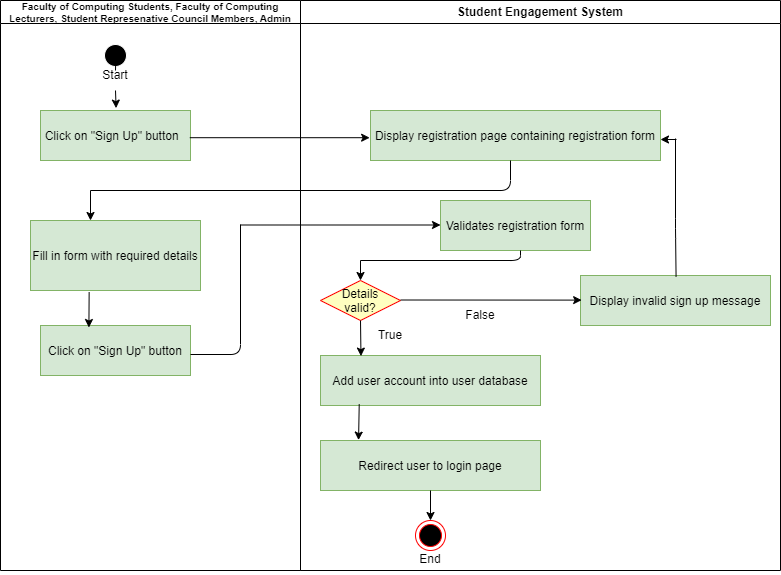

The diagram above was exported from draw.io. Its source (the exported page's mxGraphModel, read from the mxfile embedded in the PNG):
<mxGraphModel dx="1281" dy="-1679" grid="1" gridSize="10" guides="1" tooltips="1" connect="1" arrows="1" fold="1" page="1" pageScale="1" pageWidth="850" pageHeight="1100" background="#FFFFFF" math="0" shadow="0">
  <root>
    <mxCell id="0" />
    <mxCell id="1" parent="0" />
    <mxCell id="nNB8VaZCAKxqaSRQsOHQ-126" value="Faculty of Computing Students, Faculty of Computing Lecturers, Student Represenative Council Members, Admin" style="swimlane;whiteSpace=wrap;fontSize=10;" parent="1" vertex="1">
      <mxGeometry x="40" y="2370" width="300" height="570" as="geometry" />
    </mxCell>
    <mxCell id="nNB8VaZCAKxqaSRQsOHQ-168" style="edgeStyle=none;html=1;exitX=0.5;exitY=1;exitDx=0;exitDy=0;entryX=0.504;entryY=-0.048;entryDx=0;entryDy=0;entryPerimeter=0;startArrow=none;" parent="nNB8VaZCAKxqaSRQsOHQ-126" source="nNB8VaZCAKxqaSRQsOHQ-205" target="nNB8VaZCAKxqaSRQsOHQ-129" edge="1">
      <mxGeometry relative="1" as="geometry" />
    </mxCell>
    <mxCell id="nNB8VaZCAKxqaSRQsOHQ-127" value="" style="ellipse;shape=startState;fillColor=#000000;strokeColor=#FFFFFF;" parent="nNB8VaZCAKxqaSRQsOHQ-126" vertex="1">
      <mxGeometry x="100" y="40" width="30" height="30" as="geometry" />
    </mxCell>
    <mxCell id="nNB8VaZCAKxqaSRQsOHQ-129" value="Click on &quot;Sign Up&quot; button  " style="fillColor=#d5e8d4;strokeColor=#82b366;" parent="nNB8VaZCAKxqaSRQsOHQ-126" vertex="1">
      <mxGeometry x="40" y="110" width="150" height="50" as="geometry" />
    </mxCell>
    <mxCell id="nNB8VaZCAKxqaSRQsOHQ-130" value="Fill in form with required details" style="fillColor=#d5e8d4;strokeColor=#82b366;" parent="nNB8VaZCAKxqaSRQsOHQ-126" vertex="1">
      <mxGeometry x="30" y="220" width="170" height="70" as="geometry" />
    </mxCell>
    <mxCell id="nNB8VaZCAKxqaSRQsOHQ-132" value="Click on &quot;Sign Up&quot; button" style="fillColor=#d5e8d4;strokeColor=#82b366;" parent="nNB8VaZCAKxqaSRQsOHQ-126" vertex="1">
      <mxGeometry x="40" y="325" width="150" height="50" as="geometry" />
    </mxCell>
    <mxCell id="nNB8VaZCAKxqaSRQsOHQ-206" value="" style="edgeStyle=none;html=1;exitX=0.5;exitY=1;exitDx=0;exitDy=0;entryX=0.504;entryY=-0.048;entryDx=0;entryDy=0;entryPerimeter=0;endArrow=none;" parent="nNB8VaZCAKxqaSRQsOHQ-126" source="nNB8VaZCAKxqaSRQsOHQ-127" target="nNB8VaZCAKxqaSRQsOHQ-205" edge="1">
      <mxGeometry relative="1" as="geometry">
        <mxPoint x="135" y="2440" as="sourcePoint" />
        <mxPoint x="135.5999999999999" y="2477.6" as="targetPoint" />
      </mxGeometry>
    </mxCell>
    <mxCell id="nNB8VaZCAKxqaSRQsOHQ-205" value="Start" style="text;strokeColor=none;align=center;fillColor=none;html=1;verticalAlign=middle;whiteSpace=wrap;rounded=0;" parent="nNB8VaZCAKxqaSRQsOHQ-126" vertex="1">
      <mxGeometry x="85" y="60" width="60" height="30" as="geometry" />
    </mxCell>
    <mxCell id="nNB8VaZCAKxqaSRQsOHQ-135" value="Student Engagement System" style="swimlane;whiteSpace=wrap;startSize=23;" parent="1" vertex="1">
      <mxGeometry x="340" y="2370" width="480" height="570" as="geometry" />
    </mxCell>
    <mxCell id="nNB8VaZCAKxqaSRQsOHQ-138" value="Display registration page containing registration form" style="fillColor=#d5e8d4;strokeColor=#82b366;" parent="nNB8VaZCAKxqaSRQsOHQ-135" vertex="1">
      <mxGeometry x="70" y="110" width="290" height="50" as="geometry" />
    </mxCell>
    <mxCell id="nNB8VaZCAKxqaSRQsOHQ-139" value="Validates registration form" style="fillColor=#d5e8d4;strokeColor=#82b366;" parent="nNB8VaZCAKxqaSRQsOHQ-135" vertex="1">
      <mxGeometry x="140" y="200" width="150" height="50" as="geometry" />
    </mxCell>
    <mxCell id="nNB8VaZCAKxqaSRQsOHQ-141" value="Add user account into user database" style="fillColor=#d5e8d4;strokeColor=#82b366;" parent="nNB8VaZCAKxqaSRQsOHQ-135" vertex="1">
      <mxGeometry x="20" y="355" width="220" height="50" as="geometry" />
    </mxCell>
    <mxCell id="nNB8VaZCAKxqaSRQsOHQ-143" value="Details &#10;valid?" style="rhombus;fillColor=#ffffc0;strokeColor=#ff0000;" parent="nNB8VaZCAKxqaSRQsOHQ-135" vertex="1">
      <mxGeometry x="20" y="280" width="80" height="40" as="geometry" />
    </mxCell>
    <mxCell id="nNB8VaZCAKxqaSRQsOHQ-149" value="Display invalid sign up message" style="fillColor=#d5e8d4;strokeColor=#82b366;" parent="nNB8VaZCAKxqaSRQsOHQ-135" vertex="1">
      <mxGeometry x="280" y="275" width="190" height="50" as="geometry" />
    </mxCell>
    <mxCell id="nNB8VaZCAKxqaSRQsOHQ-164" value="Redirect user to login page" style="fillColor=#d5e8d4;strokeColor=#82b366;" parent="nNB8VaZCAKxqaSRQsOHQ-135" vertex="1">
      <mxGeometry x="20" y="440" width="220" height="50" as="geometry" />
    </mxCell>
    <mxCell id="nNB8VaZCAKxqaSRQsOHQ-166" value="" style="ellipse;html=1;shape=endState;fillColor=#000000;strokeColor=#ff0000;" parent="nNB8VaZCAKxqaSRQsOHQ-135" vertex="1">
      <mxGeometry x="115" y="520" width="30" height="30" as="geometry" />
    </mxCell>
    <mxCell id="nNB8VaZCAKxqaSRQsOHQ-173" value="" style="endArrow=none;html=1;" parent="nNB8VaZCAKxqaSRQsOHQ-135" edge="1">
      <mxGeometry width="50" height="50" relative="1" as="geometry">
        <mxPoint x="-210" y="190" as="sourcePoint" />
        <mxPoint x="210" y="160" as="targetPoint" />
        <Array as="points">
          <mxPoint x="210" y="190" />
        </Array>
      </mxGeometry>
    </mxCell>
    <mxCell id="nNB8VaZCAKxqaSRQsOHQ-177" style="edgeStyle=none;html=1;exitX=0.995;exitY=0.544;exitDx=0;exitDy=0;entryX=-0.003;entryY=0.544;entryDx=0;entryDy=0;entryPerimeter=0;exitPerimeter=0;" parent="nNB8VaZCAKxqaSRQsOHQ-135" edge="1">
      <mxGeometry relative="1" as="geometry">
        <mxPoint x="-59.879999999999995" y="224.5" as="sourcePoint" />
        <mxPoint x="140.0000000000001" y="224.5" as="targetPoint" />
      </mxGeometry>
    </mxCell>
    <mxCell id="nNB8VaZCAKxqaSRQsOHQ-178" value="" style="endArrow=none;html=1;" parent="nNB8VaZCAKxqaSRQsOHQ-135" edge="1">
      <mxGeometry width="50" height="50" relative="1" as="geometry">
        <mxPoint x="-110" y="354" as="sourcePoint" />
        <mxPoint x="-60" y="224" as="targetPoint" />
        <Array as="points">
          <mxPoint x="-60" y="354" />
        </Array>
      </mxGeometry>
    </mxCell>
    <mxCell id="nNB8VaZCAKxqaSRQsOHQ-194" style="edgeStyle=none;html=1;entryX=0.504;entryY=-0.048;entryDx=0;entryDy=0;entryPerimeter=0;" parent="nNB8VaZCAKxqaSRQsOHQ-135" edge="1">
      <mxGeometry relative="1" as="geometry">
        <mxPoint x="60" y="260" as="sourcePoint" />
        <mxPoint x="59.999999999999886" y="280" as="targetPoint" />
      </mxGeometry>
    </mxCell>
    <mxCell id="nNB8VaZCAKxqaSRQsOHQ-195" value="" style="endArrow=none;html=1;" parent="nNB8VaZCAKxqaSRQsOHQ-135" edge="1">
      <mxGeometry width="50" height="50" relative="1" as="geometry">
        <mxPoint x="60" y="260" as="sourcePoint" />
        <mxPoint x="220" y="250" as="targetPoint" />
        <Array as="points">
          <mxPoint x="220" y="260" />
        </Array>
      </mxGeometry>
    </mxCell>
    <mxCell id="nNB8VaZCAKxqaSRQsOHQ-196" style="edgeStyle=none;html=1;exitX=0.995;exitY=0.544;exitDx=0;exitDy=0;exitPerimeter=0;entryX=0.006;entryY=0.492;entryDx=0;entryDy=0;entryPerimeter=0;" parent="nNB8VaZCAKxqaSRQsOHQ-135" target="nNB8VaZCAKxqaSRQsOHQ-149" edge="1">
      <mxGeometry relative="1" as="geometry">
        <mxPoint x="100" y="299.5" as="sourcePoint" />
        <mxPoint x="280" y="300" as="targetPoint" />
      </mxGeometry>
    </mxCell>
    <mxCell id="nNB8VaZCAKxqaSRQsOHQ-197" style="edgeStyle=none;html=1;exitX=0.5;exitY=1;exitDx=0;exitDy=0;entryX=0.184;entryY=0.012;entryDx=0;entryDy=0;entryPerimeter=0;" parent="nNB8VaZCAKxqaSRQsOHQ-135" source="nNB8VaZCAKxqaSRQsOHQ-143" target="nNB8VaZCAKxqaSRQsOHQ-141" edge="1">
      <mxGeometry relative="1" as="geometry">
        <mxPoint x="-200" y="300" as="sourcePoint" />
        <mxPoint x="-202" y="480" as="targetPoint" />
      </mxGeometry>
    </mxCell>
    <mxCell id="nNB8VaZCAKxqaSRQsOHQ-198" style="edgeStyle=none;html=1;exitX=0.176;exitY=0.972;exitDx=0;exitDy=0;exitPerimeter=0;entryX=0.173;entryY=-0.008;entryDx=0;entryDy=0;entryPerimeter=0;" parent="nNB8VaZCAKxqaSRQsOHQ-135" source="nNB8VaZCAKxqaSRQsOHQ-141" target="nNB8VaZCAKxqaSRQsOHQ-164" edge="1">
      <mxGeometry relative="1" as="geometry">
        <mxPoint x="70" y="330" as="sourcePoint" />
        <mxPoint x="60" y="440" as="targetPoint" />
      </mxGeometry>
    </mxCell>
    <mxCell id="nNB8VaZCAKxqaSRQsOHQ-199" style="edgeStyle=none;html=1;entryX=0.5;entryY=0;entryDx=0;entryDy=0;" parent="nNB8VaZCAKxqaSRQsOHQ-135" target="nNB8VaZCAKxqaSRQsOHQ-166" edge="1">
      <mxGeometry relative="1" as="geometry">
        <mxPoint x="130" y="490" as="sourcePoint" />
        <mxPoint x="68.05999999999995" y="449.5999999999999" as="targetPoint" />
      </mxGeometry>
    </mxCell>
    <mxCell id="nNB8VaZCAKxqaSRQsOHQ-200" value="" style="endArrow=none;html=1;entryX=0.503;entryY=0.06;entryDx=0;entryDy=0;entryPerimeter=0;" parent="nNB8VaZCAKxqaSRQsOHQ-135" edge="1">
      <mxGeometry width="50" height="50" relative="1" as="geometry">
        <mxPoint x="375" y="138" as="sourcePoint" />
        <mxPoint x="375.56999999999994" y="276" as="targetPoint" />
        <Array as="points">
          <mxPoint x="375" y="228" />
        </Array>
      </mxGeometry>
    </mxCell>
    <mxCell id="nNB8VaZCAKxqaSRQsOHQ-202" value="True" style="text;strokeColor=none;align=center;fillColor=none;html=1;verticalAlign=middle;whiteSpace=wrap;rounded=0;" parent="nNB8VaZCAKxqaSRQsOHQ-135" vertex="1">
      <mxGeometry x="60" y="320" width="60" height="30" as="geometry" />
    </mxCell>
    <mxCell id="nNB8VaZCAKxqaSRQsOHQ-203" value="False" style="text;strokeColor=none;align=center;fillColor=none;html=1;verticalAlign=middle;whiteSpace=wrap;rounded=0;" parent="nNB8VaZCAKxqaSRQsOHQ-135" vertex="1">
      <mxGeometry x="150" y="300" width="60" height="30" as="geometry" />
    </mxCell>
    <mxCell id="nNB8VaZCAKxqaSRQsOHQ-204" value="End" style="text;strokeColor=none;align=center;fillColor=none;html=1;verticalAlign=middle;whiteSpace=wrap;rounded=0;" parent="nNB8VaZCAKxqaSRQsOHQ-135" vertex="1">
      <mxGeometry x="100" y="544" width="60" height="30" as="geometry" />
    </mxCell>
    <mxCell id="nNB8VaZCAKxqaSRQsOHQ-169" style="edgeStyle=none;html=1;exitX=0.995;exitY=0.544;exitDx=0;exitDy=0;entryX=-0.003;entryY=0.544;entryDx=0;entryDy=0;entryPerimeter=0;exitPerimeter=0;" parent="1" source="nNB8VaZCAKxqaSRQsOHQ-129" target="nNB8VaZCAKxqaSRQsOHQ-138" edge="1">
      <mxGeometry relative="1" as="geometry">
        <mxPoint x="145" y="2450" as="sourcePoint" />
        <mxPoint x="145.5999999999999" y="2489.2" as="targetPoint" />
      </mxGeometry>
    </mxCell>
    <mxCell id="nNB8VaZCAKxqaSRQsOHQ-174" style="edgeStyle=none;html=1;" parent="1" edge="1">
      <mxGeometry relative="1" as="geometry">
        <mxPoint x="130" y="2560" as="sourcePoint" />
        <mxPoint x="130" y="2590" as="targetPoint" />
      </mxGeometry>
    </mxCell>
    <mxCell id="nNB8VaZCAKxqaSRQsOHQ-176" style="edgeStyle=none;html=1;entryX=0.316;entryY=0.04;entryDx=0;entryDy=0;entryPerimeter=0;exitX=0.345;exitY=1.022;exitDx=0;exitDy=0;exitPerimeter=0;" parent="1" source="nNB8VaZCAKxqaSRQsOHQ-130" edge="1">
      <mxGeometry relative="1" as="geometry">
        <mxPoint x="128" y="2660" as="sourcePoint" />
        <mxPoint x="128.40000000000032" y="2697" as="targetPoint" />
      </mxGeometry>
    </mxCell>
    <mxCell id="nNB8VaZCAKxqaSRQsOHQ-201" style="edgeStyle=none;html=1;" parent="1" edge="1">
      <mxGeometry relative="1" as="geometry">
        <mxPoint x="716" y="2509" as="sourcePoint" />
        <mxPoint x="700" y="2509" as="targetPoint" />
      </mxGeometry>
    </mxCell>
  </root>
</mxGraphModel>